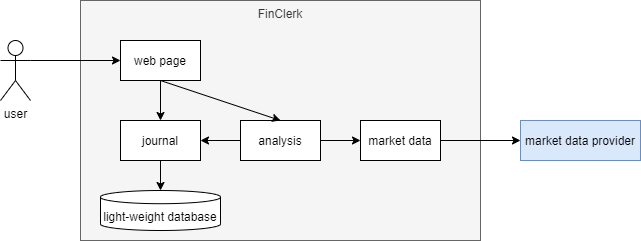

The diagram above was exported from draw.io. Its source (the exported page's mxGraphModel, read from the mxfile embedded in the PNG):
<mxGraphModel dx="690" dy="575" grid="1" gridSize="10" guides="1" tooltips="1" connect="1" arrows="1" fold="1" page="1" pageScale="1" pageWidth="850" pageHeight="1100" background="#ffffff" math="0" shadow="0">
  <root>
    <mxCell id="0" />
    <mxCell id="1" parent="0" />
    <mxCell id="q8kJNXFO5a3AuOZ6NtEj-6" value="FinClerk" style="rounded=0;whiteSpace=wrap;html=1;fillColor=#f5f5f5;fontColor=#333333;strokeColor=#666666;verticalAlign=top;" parent="1" vertex="1">
      <mxGeometry x="120" y="40" width="400" height="240" as="geometry" />
    </mxCell>
    <mxCell id="q8kJNXFO5a3AuOZ6NtEj-1" value="web page" style="rounded=0;whiteSpace=wrap;html=1;" parent="1" vertex="1">
      <mxGeometry x="160" y="80" width="80" height="40" as="geometry" />
    </mxCell>
    <mxCell id="q8kJNXFO5a3AuOZ6NtEj-2" value="light-weight database" style="shape=cylinder3;whiteSpace=wrap;html=1;boundedLbl=1;backgroundOutline=1;size=6.5999755859375;" parent="1" vertex="1">
      <mxGeometry x="140" y="230" width="120" height="40" as="geometry" />
    </mxCell>
    <mxCell id="q8kJNXFO5a3AuOZ6NtEj-3" value="journal" style="rounded=0;whiteSpace=wrap;html=1;" parent="1" vertex="1">
      <mxGeometry x="160" y="160" width="80" height="40" as="geometry" />
    </mxCell>
    <mxCell id="q8kJNXFO5a3AuOZ6NtEj-4" value="analysis" style="rounded=0;whiteSpace=wrap;html=1;" parent="1" vertex="1">
      <mxGeometry x="280" y="160" width="80" height="40" as="geometry" />
    </mxCell>
    <mxCell id="q8kJNXFO5a3AuOZ6NtEj-5" value="market data" style="rounded=0;whiteSpace=wrap;html=1;" parent="1" vertex="1">
      <mxGeometry x="400" y="160" width="80" height="40" as="geometry" />
    </mxCell>
    <mxCell id="q8kJNXFO5a3AuOZ6NtEj-7" value="market data provider" style="rounded=0;whiteSpace=wrap;html=1;fillColor=#dae8fc;strokeColor=#6c8ebf;" parent="1" vertex="1">
      <mxGeometry x="560" y="160" width="120" height="40" as="geometry" />
    </mxCell>
    <mxCell id="q8kJNXFO5a3AuOZ6NtEj-8" value="user" style="shape=umlActor;verticalLabelPosition=bottom;verticalAlign=top;html=1;outlineConnect=0;" parent="1" vertex="1">
      <mxGeometry x="40" y="80" width="30" height="60" as="geometry" />
    </mxCell>
    <mxCell id="q8kJNXFO5a3AuOZ6NtEj-10" value="" style="endArrow=classic;html=1;entryX=0;entryY=0.5;entryDx=0;entryDy=0;exitX=1;exitY=0.3333333333333333;exitDx=0;exitDy=0;exitPerimeter=0;" parent="1" source="q8kJNXFO5a3AuOZ6NtEj-8" target="q8kJNXFO5a3AuOZ6NtEj-1" edge="1">
      <mxGeometry width="50" height="50" relative="1" as="geometry">
        <mxPoint x="130" y="200" as="sourcePoint" />
        <mxPoint x="360" y="200" as="targetPoint" />
      </mxGeometry>
    </mxCell>
    <mxCell id="q8kJNXFO5a3AuOZ6NtEj-11" value="" style="endArrow=classic;html=1;exitX=0.5;exitY=1;exitDx=0;exitDy=0;entryX=0.5;entryY=0;entryDx=0;entryDy=0;" parent="1" source="q8kJNXFO5a3AuOZ6NtEj-1" target="q8kJNXFO5a3AuOZ6NtEj-3" edge="1">
      <mxGeometry width="50" height="50" relative="1" as="geometry">
        <mxPoint x="310" y="250" as="sourcePoint" />
        <mxPoint x="360" y="200" as="targetPoint" />
      </mxGeometry>
    </mxCell>
    <mxCell id="q8kJNXFO5a3AuOZ6NtEj-12" value="" style="endArrow=classic;html=1;exitX=0.5;exitY=1;exitDx=0;exitDy=0;entryX=0.5;entryY=0;entryDx=0;entryDy=0;" parent="1" source="q8kJNXFO5a3AuOZ6NtEj-1" target="q8kJNXFO5a3AuOZ6NtEj-4" edge="1">
      <mxGeometry width="50" height="50" relative="1" as="geometry">
        <mxPoint x="310" y="250" as="sourcePoint" />
        <mxPoint x="360" y="200" as="targetPoint" />
      </mxGeometry>
    </mxCell>
    <mxCell id="q8kJNXFO5a3AuOZ6NtEj-13" value="" style="endArrow=classic;html=1;exitX=0.5;exitY=1;exitDx=0;exitDy=0;entryX=0.5;entryY=0;entryDx=0;entryDy=0;entryPerimeter=0;" parent="1" source="q8kJNXFO5a3AuOZ6NtEj-3" target="q8kJNXFO5a3AuOZ6NtEj-2" edge="1">
      <mxGeometry width="50" height="50" relative="1" as="geometry">
        <mxPoint x="310" y="250" as="sourcePoint" />
        <mxPoint x="360" y="200" as="targetPoint" />
      </mxGeometry>
    </mxCell>
    <mxCell id="q8kJNXFO5a3AuOZ6NtEj-14" value="" style="endArrow=classic;html=1;exitX=0;exitY=0.5;exitDx=0;exitDy=0;entryX=1;entryY=0.5;entryDx=0;entryDy=0;" parent="1" source="q8kJNXFO5a3AuOZ6NtEj-4" target="q8kJNXFO5a3AuOZ6NtEj-3" edge="1">
      <mxGeometry width="50" height="50" relative="1" as="geometry">
        <mxPoint x="310" y="250" as="sourcePoint" />
        <mxPoint x="360" y="200" as="targetPoint" />
      </mxGeometry>
    </mxCell>
    <mxCell id="q8kJNXFO5a3AuOZ6NtEj-15" value="" style="endArrow=classic;html=1;entryX=0;entryY=0.5;entryDx=0;entryDy=0;exitX=1;exitY=0.5;exitDx=0;exitDy=0;" parent="1" source="q8kJNXFO5a3AuOZ6NtEj-4" target="q8kJNXFO5a3AuOZ6NtEj-5" edge="1">
      <mxGeometry width="50" height="50" relative="1" as="geometry">
        <mxPoint x="310" y="250" as="sourcePoint" />
        <mxPoint x="360" y="200" as="targetPoint" />
      </mxGeometry>
    </mxCell>
    <mxCell id="q8kJNXFO5a3AuOZ6NtEj-16" value="" style="endArrow=classic;html=1;entryX=0;entryY=0.5;entryDx=0;entryDy=0;exitX=1;exitY=0.5;exitDx=0;exitDy=0;" parent="1" source="q8kJNXFO5a3AuOZ6NtEj-5" target="q8kJNXFO5a3AuOZ6NtEj-7" edge="1">
      <mxGeometry width="50" height="50" relative="1" as="geometry">
        <mxPoint x="310" y="250" as="sourcePoint" />
        <mxPoint x="360" y="200" as="targetPoint" />
      </mxGeometry>
    </mxCell>
  </root>
</mxGraphModel>